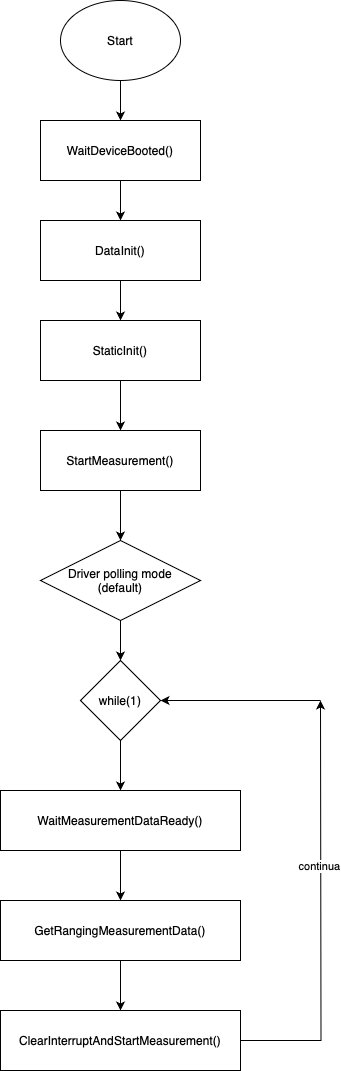

The diagram above was exported from draw.io. Its source (the exported page's mxGraphModel, read from the mxfile embedded in the PNG):
<mxGraphModel dx="1013" dy="559" grid="1" gridSize="10" guides="1" tooltips="1" connect="1" arrows="1" fold="1" page="1" pageScale="1" pageWidth="827" pageHeight="1169" math="0" shadow="0">
  <root>
    <mxCell id="0" />
    <mxCell id="1" parent="0" />
    <mxCell id="Sqvy3zj_TxrO086XZaQA-2" style="edgeStyle=orthogonalEdgeStyle;rounded=0;orthogonalLoop=1;jettySize=auto;html=1;" edge="1" parent="1" source="Sqvy3zj_TxrO086XZaQA-1">
      <mxGeometry relative="1" as="geometry">
        <mxPoint x="400" y="260" as="targetPoint" />
      </mxGeometry>
    </mxCell>
    <mxCell id="Sqvy3zj_TxrO086XZaQA-1" value="WaitDeviceBooted()" style="rounded=0;whiteSpace=wrap;html=1;" vertex="1" parent="1">
      <mxGeometry x="320" y="160" width="160" height="60" as="geometry" />
    </mxCell>
    <mxCell id="Sqvy3zj_TxrO086XZaQA-6" style="edgeStyle=orthogonalEdgeStyle;rounded=0;orthogonalLoop=1;jettySize=auto;html=1;" edge="1" parent="1" source="Sqvy3zj_TxrO086XZaQA-3">
      <mxGeometry relative="1" as="geometry">
        <mxPoint x="400" y="360" as="targetPoint" />
      </mxGeometry>
    </mxCell>
    <mxCell id="Sqvy3zj_TxrO086XZaQA-3" value="DataInit()" style="rounded=0;whiteSpace=wrap;html=1;" vertex="1" parent="1">
      <mxGeometry x="320" y="260" width="160" height="60" as="geometry" />
    </mxCell>
    <mxCell id="Sqvy3zj_TxrO086XZaQA-5" style="edgeStyle=orthogonalEdgeStyle;rounded=0;orthogonalLoop=1;jettySize=auto;html=1;entryX=0.5;entryY=0;entryDx=0;entryDy=0;" edge="1" parent="1" source="Sqvy3zj_TxrO086XZaQA-4" target="Sqvy3zj_TxrO086XZaQA-1">
      <mxGeometry relative="1" as="geometry" />
    </mxCell>
    <mxCell id="Sqvy3zj_TxrO086XZaQA-4" value="Start" style="ellipse;whiteSpace=wrap;html=1;" vertex="1" parent="1">
      <mxGeometry x="340" y="40" width="120" height="80" as="geometry" />
    </mxCell>
    <mxCell id="Sqvy3zj_TxrO086XZaQA-8" style="edgeStyle=orthogonalEdgeStyle;rounded=0;orthogonalLoop=1;jettySize=auto;html=1;" edge="1" parent="1" source="Sqvy3zj_TxrO086XZaQA-7">
      <mxGeometry relative="1" as="geometry">
        <mxPoint x="400" y="470" as="targetPoint" />
      </mxGeometry>
    </mxCell>
    <mxCell id="Sqvy3zj_TxrO086XZaQA-7" value="StaticInit()" style="rounded=0;whiteSpace=wrap;html=1;" vertex="1" parent="1">
      <mxGeometry x="320" y="360" width="160" height="60" as="geometry" />
    </mxCell>
    <mxCell id="Sqvy3zj_TxrO086XZaQA-10" style="edgeStyle=orthogonalEdgeStyle;rounded=0;orthogonalLoop=1;jettySize=auto;html=1;" edge="1" parent="1" source="Sqvy3zj_TxrO086XZaQA-9">
      <mxGeometry relative="1" as="geometry">
        <mxPoint x="400" y="580" as="targetPoint" />
      </mxGeometry>
    </mxCell>
    <mxCell id="Sqvy3zj_TxrO086XZaQA-9" value="StartMeasurement()" style="rounded=0;whiteSpace=wrap;html=1;" vertex="1" parent="1">
      <mxGeometry x="320" y="470" width="160" height="60" as="geometry" />
    </mxCell>
    <mxCell id="Sqvy3zj_TxrO086XZaQA-13" style="edgeStyle=orthogonalEdgeStyle;rounded=0;orthogonalLoop=1;jettySize=auto;html=1;" edge="1" parent="1" source="Sqvy3zj_TxrO086XZaQA-12">
      <mxGeometry relative="1" as="geometry">
        <mxPoint x="400" y="700" as="targetPoint" />
      </mxGeometry>
    </mxCell>
    <mxCell id="Sqvy3zj_TxrO086XZaQA-12" value="Driver polling mode&lt;div&gt;(default)&lt;/div&gt;" style="rhombus;whiteSpace=wrap;html=1;" vertex="1" parent="1">
      <mxGeometry x="320" y="580" width="160" height="80" as="geometry" />
    </mxCell>
    <mxCell id="Sqvy3zj_TxrO086XZaQA-17" style="edgeStyle=orthogonalEdgeStyle;rounded=0;orthogonalLoop=1;jettySize=auto;html=1;" edge="1" parent="1" source="Sqvy3zj_TxrO086XZaQA-14">
      <mxGeometry relative="1" as="geometry">
        <mxPoint x="400" y="940" as="targetPoint" />
      </mxGeometry>
    </mxCell>
    <mxCell id="Sqvy3zj_TxrO086XZaQA-14" value="WaitMeasurementDataReady()" style="rounded=0;whiteSpace=wrap;html=1;" vertex="1" parent="1">
      <mxGeometry x="280" y="830" width="240" height="60" as="geometry" />
    </mxCell>
    <mxCell id="Sqvy3zj_TxrO086XZaQA-16" style="edgeStyle=orthogonalEdgeStyle;rounded=0;orthogonalLoop=1;jettySize=auto;html=1;exitX=0.5;exitY=1;exitDx=0;exitDy=0;entryX=0.5;entryY=0;entryDx=0;entryDy=0;" edge="1" parent="1" source="Sqvy3zj_TxrO086XZaQA-15" target="Sqvy3zj_TxrO086XZaQA-14">
      <mxGeometry relative="1" as="geometry" />
    </mxCell>
    <mxCell id="Sqvy3zj_TxrO086XZaQA-15" value="while(1)" style="rhombus;whiteSpace=wrap;html=1;" vertex="1" parent="1">
      <mxGeometry x="360" y="700" width="80" height="80" as="geometry" />
    </mxCell>
    <mxCell id="Sqvy3zj_TxrO086XZaQA-19" style="edgeStyle=orthogonalEdgeStyle;rounded=0;orthogonalLoop=1;jettySize=auto;html=1;" edge="1" parent="1" source="Sqvy3zj_TxrO086XZaQA-18">
      <mxGeometry relative="1" as="geometry">
        <mxPoint x="400" y="1050" as="targetPoint" />
      </mxGeometry>
    </mxCell>
    <mxCell id="Sqvy3zj_TxrO086XZaQA-18" value="GetRangingMeasurementData()" style="rounded=0;whiteSpace=wrap;html=1;" vertex="1" parent="1">
      <mxGeometry x="280" y="940" width="240" height="60" as="geometry" />
    </mxCell>
    <mxCell id="Sqvy3zj_TxrO086XZaQA-21" style="edgeStyle=orthogonalEdgeStyle;rounded=0;orthogonalLoop=1;jettySize=auto;html=1;" edge="1" parent="1" source="Sqvy3zj_TxrO086XZaQA-20">
      <mxGeometry relative="1" as="geometry">
        <mxPoint x="600" y="740" as="targetPoint" />
      </mxGeometry>
    </mxCell>
    <mxCell id="Sqvy3zj_TxrO086XZaQA-23" value="continua" style="edgeLabel;html=1;align=center;verticalAlign=middle;resizable=0;points=[];" vertex="1" connectable="0" parent="Sqvy3zj_TxrO086XZaQA-21">
      <mxGeometry x="0.2105" y="2" relative="1" as="geometry">
        <mxPoint as="offset" />
      </mxGeometry>
    </mxCell>
    <mxCell id="Sqvy3zj_TxrO086XZaQA-20" value="ClearInterruptAndStartMeasurement()" style="rounded=0;whiteSpace=wrap;html=1;" vertex="1" parent="1">
      <mxGeometry x="280" y="1050" width="240" height="60" as="geometry" />
    </mxCell>
    <mxCell id="Sqvy3zj_TxrO086XZaQA-22" value="" style="endArrow=classic;html=1;rounded=0;entryX=1;entryY=0.5;entryDx=0;entryDy=0;" edge="1" parent="1" target="Sqvy3zj_TxrO086XZaQA-15">
      <mxGeometry width="50" height="50" relative="1" as="geometry">
        <mxPoint x="600" y="740" as="sourcePoint" />
        <mxPoint x="650" y="690" as="targetPoint" />
      </mxGeometry>
    </mxCell>
  </root>
</mxGraphModel>